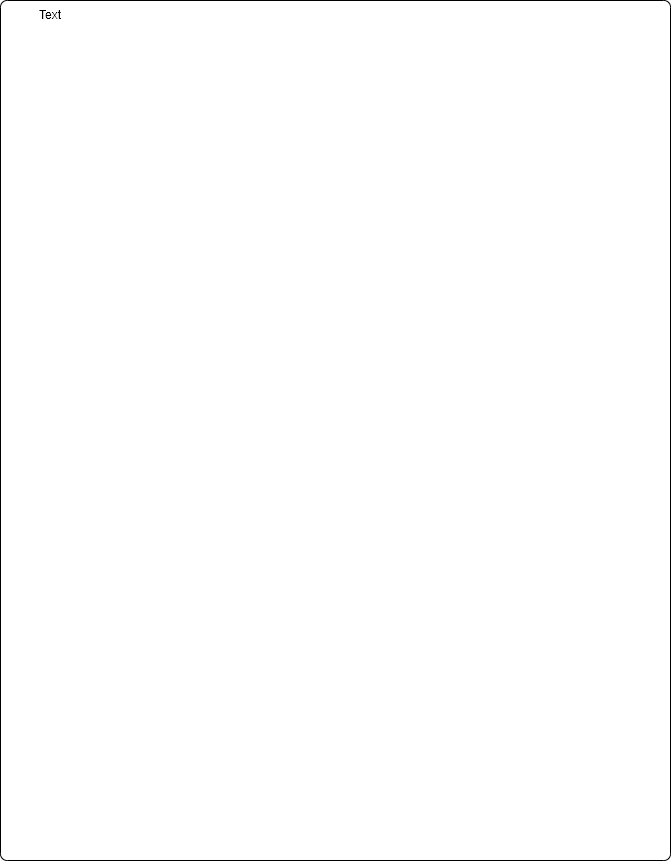

The diagram above was exported from draw.io. Its source (the exported page's mxGraphModel, read from the mxfile embedded in the PNG):
<mxGraphModel dx="1038" dy="631" grid="1" gridSize="10" guides="1" tooltips="1" connect="1" arrows="1" fold="1" page="1" pageScale="1" pageWidth="850" pageHeight="1100" math="0" shadow="0">
  <root>
    <mxCell id="0" />
    <mxCell id="1" parent="0" />
    <mxCell id="kyZVZeBpPxDeZ-CUuOPV-5" value="" style="rounded=1;whiteSpace=wrap;html=1;fillColor=none;arcSize=1;" vertex="1" parent="1">
      <mxGeometry x="40" y="80" width="670" height="860" as="geometry" />
    </mxCell>
    <mxCell id="kyZVZeBpPxDeZ-CUuOPV-6" value="Text" style="text;html=1;strokeColor=none;fillColor=none;align=center;verticalAlign=middle;whiteSpace=wrap;rounded=0;" vertex="1" parent="1">
      <mxGeometry x="60" y="80" width="60" height="30" as="geometry" />
    </mxCell>
  </root>
</mxGraphModel>